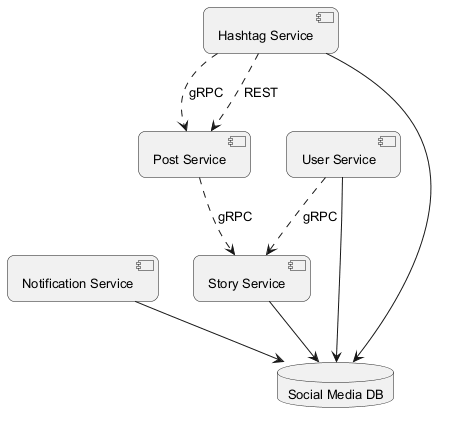

The diagram above was rendered by PlantUML. Its source (embedded in the PNG):
@startuml
skinparam backgroundColor #FFFFFF
skinparam roundCorner 15
skinparam defaultFontSize 13
component "Notification Service" as C_NotificationService
component "Post Service" as C_PostService
component "User Service" as C_UserService
component "Story Service" as C_StoryService
component "Hashtag Service" as C_HashtagService
database "Social Media DB" as DB_social_media
C_NotificationService --> DB_social_media
C_UserService --> DB_social_media
C_StoryService --> DB_social_media
C_HashtagService --> DB_social_media
C_HashtagService ..> C_PostService : REST
C_UserService ..> C_StoryService : gRPC
C_PostService ..> C_StoryService : gRPC
C_HashtagService ..> C_PostService : gRPC
@enduml